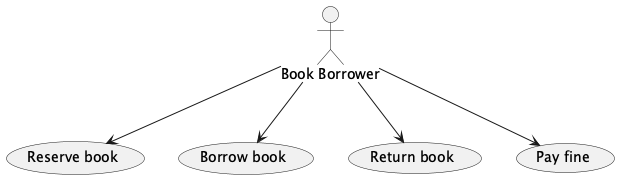

The diagram above was rendered by PlantUML. Its source (embedded in the PNG):
@startuml
actor "Book Borrower"
usecase "Reserve book"
usecase "Borrow book"
usecase "Return book"
usecase "Pay fine"

"Book Borrower" --> (Reserve book)
"Book Borrower" --> (Borrow book)
"Book Borrower" --> (Return book)
"Book Borrower" --> (Pay fine)

@enduml